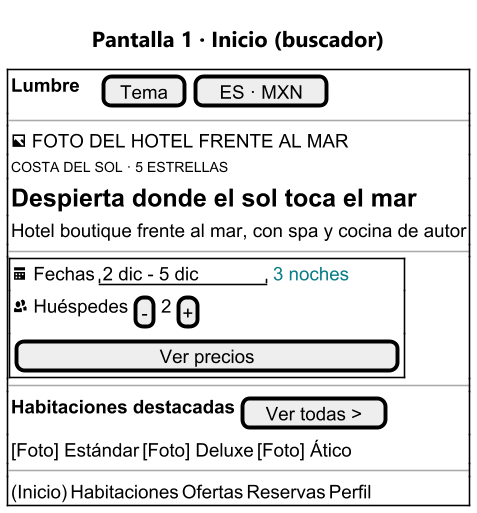

The diagram above was rendered by PlantUML. Its source (embedded in the PNG):
@startsalt 18_wf1_inicio
skinparamlocked dpi 150
title Pantalla 1 · Inicio (buscador)
skinparam defaultFontName "Segoe UI"
{+
  { <b>Lumbre</b> | . | . | [ Tema ] | [ ES · MXN ] }
  ---
  { <&image> FOTO DEL HOTEL FRENTE AL MAR }
  { <size:9>COSTA DEL SOL · 5 ESTRELLAS }
  { <size:16><b>Despierta donde el sol toca el mar</b> }
  { Hotel boutique frente al mar, con spa y cocina de autor }
  ---
  {+
    { <&calendar> Fechas | "2 dic - 5 dic" | <color:#0A7C86>3 noches }
    { <&people> Huéspedes | [-] | 2 | [+] }
    { [         Ver precios          ] }
  }
  ---
  { <b>Habitaciones destacadas</b> | [Ver todas >] }
  { [Foto] Estándar | [Foto] Deluxe | [Foto] Ático }
  ---
  { (Inicio) | Habitaciones | Ofertas | Reservas | Perfil }
}
@endsalt